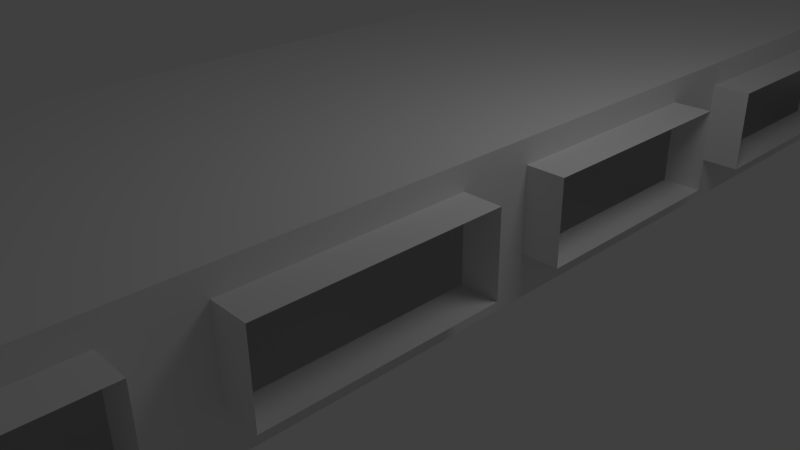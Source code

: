 # Source: battlefield.blend  (saved by Blender 2.64.0; exported with 4.5.12 LTS)
import bpy
from mathutils import Matrix  # noqa: F401  (used for matrix-valued properties, if any)

bpy.ops.wm.read_factory_settings(use_empty=True)
scene = bpy.context.scene
scene.name = 'Scene'

# ---- collections
col_collection_1 = bpy.data.collections.new('Collection 1'); scene.collection.children.link(col_collection_1)

# ---- world
world_world = bpy.data.worlds.new('World'); scene.world = world_world
world_world.color = (0.05088, 0.05088, 0.05088)
world_world.use_sun_shadow = False
world_world.sun_shadow_jitter_overblur = 0.0
world_world.cycles.sampling_method = 'MANUAL'
world_world.cycles.sample_map_resolution = 256

# ---- cameras
cam_camera = bpy.data.cameras.new('Camera')
cam_camera.clip_end = 100.0
cam_camera.lens = 35.0
cam_camera.sensor_width = 32.0
cam_camera.sensor_height = 18.0
cam_camera.ortho_scale = 7.314
cam_camera.dof.focus_distance = 0.0
cam_camera.dof.aperture_fstop = 128.0

# ---- lights
light_lamp = bpy.data.lights.new('Lamp', 'POINT')
light_lamp.transmission_factor = 0.0
light_lamp.cutoff_distance = 30.0
light_lamp.energy = 100.0
light_lamp.shadow_buffer_clip_start = 1.001
light_lamp.shadow_soft_size = 1.0
light_lamp.shadow_maximum_resolution = 0.006
light_lamp.use_absolute_resolution = True
light_lamp.cycles.use_multiple_importance_sampling = False

# ---- meshes
me_plane_001 = bpy.data.meshes.new('Plane.001')
me_plane_001.from_pydata([(1.0, -8.0, 0.0), (-1.0, -8.0, 0.0), (1.0, 8.0, 0.0), (-1.0, 8.0, 0.0), (0.0, -8.0, 0.0), (0.0, 8.0, 0.0), (-1.0, 0.0, 0.0), (1.0, 0.0, 0.0), (0.0, 0.0, 0.0), (1.0, 1.0, 0.0), (1.0, 2.0, 0.0), (1.0, 3.0, 0.0), (1.0, 4.0, 0.0), (1.0, 5.0, 0.0), (1.0, 6.0, 0.0), (1.0, 7.0, 0.0), (-1.0, 1.0, 0.0), (-1.0, 2.0, 0.0), (-1.0, 3.0, 0.0), (-1.0, 4.0, 0.0), (-1.0, 5.0, 0.0), (-1.0, 6.0, 0.0), (-1.0, 7.0, 0.0), (0.0, 1.0, 0.0), (0.0, 2.0, 0.0), (0.0, 3.0, 0.0), (0.0, 4.0, 0.0), (0.0, 5.0, 0.0), (0.0, 6.0, 0.0), (0.0, 7.0, 0.0), (-1.0, -1.0, 0.0), (-1.0, -2.0, 0.0), (-1.0, -3.0, 0.0), (-1.0, -4.0, 0.0), (-1.0, -5.0, 0.0), (-1.0, -6.0, 0.0), (-1.0, -7.0, 0.0), (1.0, -1.0, 0.0), (1.0, -2.0, 0.0), (1.0, -3.0, 0.0), (1.0, -4.0, 0.0), (1.0, -5.0, 0.0), (1.0, -6.0, 0.0), (1.0, -7.0, 0.0), (0.0, -1.0, 0.0), (0.0, -2.0, 0.0), (0.0, -3.0, 0.0), (0.0, -4.0, 0.0), (0.0, -5.0, 0.0), (0.0, -6.0, 0.0), (0.0, -7.0, 0.0)], [], [(50, 36, 1, 4), (43, 50, 4, 0), (9, 23, 8, 7), (23, 16, 6, 8), (2, 5, 29, 15), (15, 29, 28, 14), (14, 28, 27, 13), (13, 27, 26, 12), (12, 26, 25, 11), (11, 25, 24, 10), (10, 24, 23, 9), (5, 3, 22, 29), (29, 22, 21, 28), (28, 21, 20, 27), (27, 20, 19, 26), (26, 19, 18, 25), (25, 18, 17, 24), (24, 17, 16, 23), (8, 6, 30, 44), (44, 30, 31, 45), (45, 31, 32, 46), (46, 32, 33, 47), (47, 33, 34, 48), (48, 34, 35, 49), (49, 35, 36, 50), (7, 8, 44, 37), (37, 44, 45, 38), (38, 45, 46, 39), (39, 46, 47, 40), (40, 47, 48, 41), (41, 48, 49, 42), (42, 49, 50, 43)])
me_plane_001.use_remesh_preserve_volume = False
me_plane_001.use_remesh_preserve_attributes = False
me_plane_001.use_mirror_vertex_groups = False
me_plane_001.update()
me_plane = bpy.data.meshes.new('Plane')
me_plane.from_pydata([(1.0, -13.0, 0.0), (-1.0, -13.0, 0.0), (1.0, 13.0, 0.0), (-1.0, 13.0, 0.0), (-1.0, 0.0, 0.0), (1.0, 0.0, 0.0), (2.0, -13.0, 0.0), (2.0, 13.0, 0.0), (2.0, 0.0, 0.0), (2.0, -13.0, 2.0), (2.0, 13.0, 2.0), (2.0, 0.0, 2.0), (-3.0, -13.0, 2.0), (-3.0, 13.0, 2.0), (-3.0, 0.0, 2.0), (-3.0, -13.0, 0.0), (-3.0, 13.0, 0.0), (-3.0, 0.0, 0.0), (1.0, 8.45, 0.0), (-1.0, 8.45, 0.0), (2.0, 8.45, 0.0), (2.0, 8.45, 2.0), (-3.0, 8.45, 2.0), (-3.0, 8.45, 0.0), (2.0, 12.32, 2.0), (2.0, 12.32, 0.0), (-1.0, 12.32, 0.0), (1.0, 12.32, 0.0), (-3.0, 12.32, 0.0), (-3.0, 12.32, 2.0), (11.0, 8.45, 0.0), (11.0, 8.45, 2.0), (11.0, 12.32, 2.0), (11.0, 12.32, 0.0), (2.0, 8.45, 0.5901), (2.0, -13.0, 0.5901), (2.0, 0.0, 0.5901), (2.0, 13.0, 0.5901), (11.0, 8.45, 1.68), (2.0, 12.32, 1.68), (11.0, 12.32, 1.68), (11.0, 12.32, 0.5901), (11.0, 8.45, 0.5901), (2.0, 12.32, 0.5901), (2.0, 13.0, 1.68), (2.0, 8.45, 1.68), (2.0, -13.0, 1.68), (2.0, 0.0, 1.68), (2.0, 8.0, 2.0), (1.0, 8.0, 0.0), (-1.0, 8.0, 0.0), (2.0, 8.0, 0.0), (-3.0, 8.0, 2.0), (-3.0, 8.0, 0.0), (2.0, 8.0, 1.68), (2.0, 8.0, 0.5901), (-1.0, -8.0, 0.0), (1.0, -8.0, 0.0), (2.0, -8.0, 0.0), (2.0, -8.0, 2.0), (-3.0, -8.0, 2.0), (-3.0, -8.0, 0.0), (2.0, -8.0, 0.5901), (2.0, -8.0, 1.68), (2.0, 4.0, 0.0), (-1.0, 4.0, 0.0), (1.0, 4.0, 0.0), (2.0, 4.0, 2.0), (2.0, 4.0, 0.5901), (2.0, 4.0, 1.68), (-3.0, 4.0, 0.0), (-3.0, 4.0, 2.0), (2.0, -4.0, 0.0), (2.0, -4.0, 2.0), (-3.0, -4.0, 2.0), (-3.0, -4.0, 0.0), (1.0, -4.0, 0.0), (-1.0, -4.0, 0.0), (2.0, -4.0, 1.68), (2.0, -4.0, 0.5901), (2.0, 7.0, 0.0), (1.0, 7.0, 0.0), (2.0, 7.0, 2.0), (-1.0, 7.0, 0.0), (2.0, 7.0, 0.5901), (-3.0, 7.0, 0.0), (-3.0, 7.0, 2.0), (2.0, 7.0, 1.68), (2.0, 3.0, 2.0), (1.0, 3.0, 0.0), (-1.0, 3.0, 0.0), (2.0, 3.0, 0.0), (-3.0, 3.0, 2.0), (-3.0, 3.0, 0.0), (2.0, 3.0, 1.68), (2.0, 3.0, 0.5901), (2.0, 1.0, 0.5901), (2.0, 1.0, 1.68), (-3.0, 1.0, 0.0), (-3.0, 1.0, 2.0), (-1.0, -7.0, 0.0), (2.0, -7.0, 0.5901), (2.0, -7.0, 1.68), (1.0, -7.0, 0.0), (-3.0, -3.0, 2.0), (2.0, -3.0, 0.0), (2.0, -3.0, 2.0), (-3.0, -3.0, 0.0), (2.0, -1.0, 0.5901), (2.0, -1.0, 1.68), (-1.0, -1.0, 0.0), (1.0, -1.0, 0.0), (2.0, 1.0, 0.0), (-1.0, 1.0, 0.0), (1.0, 1.0, 0.0), (2.0, 1.0, 2.0), (-1.0, 5.0, 0.0), (2.0, 5.0, 2.0), (1.0, 5.0, 0.0), (2.0, 5.0, 0.0), (2.0, -5.0, 0.0), (2.0, -5.0, 2.0), (-3.0, -5.0, 2.0), (-3.0, -5.0, 0.0), (2.0, 5.0, 1.68), (-3.0, 5.0, 2.0), (-3.0, 5.0, 0.0), (2.0, 5.0, 0.5901), (-3.0, -7.0, 0.0), (-3.0, -7.0, 2.0), (2.0, -7.0, 2.0), (2.0, -7.0, 0.0), (2.0, 3.5, 1.68), (-3.0, 3.5, 2.0), (-3.0, 3.5, 0.0), (2.0, 3.5, 0.0), (1.0, -3.0, 0.0), (2.0, -3.0, 0.5901), (2.0, -3.0, 1.68), (-1.0, -3.0, 0.0), (-1.0, -3.5, 0.0), (2.0, -3.5, 1.68), (2.0, -3.5, 0.5901), (1.0, -3.5, 0.0), (-3.0, 0.5, 2.0), (-3.0, 0.5, 0.0), (2.0, 0.5, 1.68), (2.0, 0.5, 0.5901), (-3.0, -1.0, 0.0), (-3.0, -1.0, 2.0), (2.0, -1.0, 2.0), (2.0, -1.0, 0.0), (2.0, -0.5, 0.0), (2.0, -0.5, 2.0), (-3.0, -0.5, 2.0), (-3.0, -0.5, 0.0), (2.0, 3.5, 0.5901), (-1.0, 3.5, 0.0), (1.0, 3.5, 0.0), (2.0, 3.5, 2.0), (1.0, -5.0, 0.0), (2.0, -5.0, 1.68), (2.0, -5.0, 0.5901), (-1.0, -5.0, 0.0), (2.0, 4.5, 1.68), (-3.0, 4.5, 2.0), (-3.0, 4.5, 0.0), (2.0, 4.5, 0.5901), (2.0, 4.5, 0.0), (1.0, 4.5, 0.0), (2.0, 4.5, 2.0), (-1.0, 4.5, 0.0), (2.0, 0.5, 0.0), (-1.0, 0.5, 0.0), (1.0, 0.5, 0.0), (2.0, 0.5, 2.0), (-3.0, -4.5, 0.0), (2.0, -4.5, 0.5901), (2.0, -4.5, 1.68), (1.0, -4.5, 0.0), (1.0, -0.5, 0.0), (-1.0, -0.5, 0.0), (2.0, -0.5, 1.68), (2.0, -0.5, 0.5901), (-1.0, -4.5, 0.0), (-3.0, -4.5, 2.0), (2.0, -4.5, 2.0), (2.0, -4.5, 0.0), (-3.0, -3.5, 2.0), (2.0, -3.5, 0.0), (2.0, -3.5, 2.0), (-3.0, -3.5, 0.0), (2.0, 7.5, 0.0), (1.0, 7.5, 0.0), (2.0, 7.5, 2.0), (-1.0, 7.5, 0.0), (2.0, 7.5, 0.5901), (-3.0, 7.5, 0.0), (-3.0, 7.5, 2.0), (2.0, 7.5, 1.68), (-1.0, -7.5, 0.0), (2.0, -7.5, 0.5901), (2.0, -7.5, 1.68), (1.0, -7.5, 0.0), (-3.0, -7.5, 0.0), (-3.0, -7.5, 2.0), (2.0, -7.5, 2.0), (2.0, -7.5, 0.0), (2.5, 7.0, 0.5901), (2.5, 7.0, 1.68), (2.5, 3.0, 1.68), (2.5, 3.0, 0.5901), (2.5, 1.0, 0.5901), (2.5, 1.0, 1.68), (2.5, -7.0, 0.5901), (2.5, -7.0, 1.68), (2.5, -1.0, 0.5901), (2.5, -1.0, 1.68), (2.5, 5.0, 1.68), (2.5, 5.0, 0.5901), (2.5, 3.5, 1.68), (2.5, -3.0, 0.5901), (2.5, -3.0, 1.68), (2.5, -3.5, 1.68), (2.5, -3.5, 0.5901), (2.5, 0.5, 1.68), (2.5, 0.5, 0.5901), (2.5, 3.5, 0.5901), (2.5, -5.0, 1.68), (2.5, -5.0, 0.5901), (2.5, 4.5, 1.68), (2.5, 4.5, 0.5901), (2.5, -4.5, 0.5901), (2.5, -4.5, 1.68), (2.5, -0.5, 1.68), (2.5, -0.5, 0.5901), (2.5, 7.5, 0.5901), (2.5, 7.5, 1.68), (2.5, -7.5, 0.5901), (2.5, -7.5, 1.68)], [], [(57, 56, 1, 0), (144, 175, 11, 14), (57, 0, 6, 58), (25, 7, 2, 27), (43, 37, 7, 25), (63, 46, 9, 59), (29, 13, 10, 24), (59, 9, 12, 60), (26, 3, 16, 28), (61, 15, 1, 56), (27, 26, 19, 18), (20, 25, 27, 18), (43, 25, 33, 41), (2, 3, 26, 27), (19, 26, 28, 23), (22, 29, 24, 21), (42, 41, 33, 30), (42, 30, 20, 34), (25, 20, 30, 33), (32, 31, 21, 24), (39, 44, 37, 43), (38, 40, 41, 42), (24, 39, 40, 32), (39, 43, 41, 40), (38, 42, 34, 45), (58, 6, 35, 62), (24, 10, 44, 39), (31, 32, 40, 38), (31, 38, 45, 21), (62, 35, 46, 63), (173, 4, 5, 174), (172, 174, 5, 8), (173, 145, 17, 4), (146, 147, 36, 47), (147, 172, 8, 36), (48, 21, 45, 54), (22, 21, 48, 52), (19, 50, 49, 18), (20, 18, 49, 51), (19, 23, 53, 50), (45, 34, 55, 54), (34, 20, 51, 55), (194, 48, 54, 199), (203, 200, 56, 57), (203, 57, 58, 207), (202, 63, 59, 206), (206, 59, 60, 205), (204, 61, 56, 200), (207, 58, 62, 201), (201, 62, 63, 202), (159, 67, 69, 132), (165, 170, 67, 71), (191, 75, 77, 140), (168, 169, 66, 64), (164, 167, 68, 69), (189, 72, 79, 142), (171, 166, 70, 65), (167, 168, 64, 68), (143, 76, 72, 189), (142, 79, 78, 141), (171, 65, 66, 169), (190, 73, 74, 188), (143, 140, 77, 76), (141, 78, 73, 190), (117, 82, 87, 124), (198, 194, 82, 86), (192, 193, 81, 80), (196, 84, 208, 236), (195, 197, 85, 83), (196, 192, 80, 84), (195, 83, 81, 193), (183, 108, 216, 235), (92, 88, 115, 99), (177, 162, 229, 232), (170, 117, 124, 164), (121, 130, 129, 122), (95, 91, 112, 96), (237, 209, 87, 199), (84, 80, 119, 127), (86, 82, 117, 125), (83, 116, 118, 81), (80, 81, 118, 119), (83, 85, 126, 116), (115, 88, 94, 97), (182, 109, 150, 153), (124, 87, 209, 218), (133, 159, 88, 92), (156, 135, 91, 95), (157, 90, 89, 158), (135, 158, 89, 91), (175, 115, 97, 146), (157, 134, 93, 90), (90, 93, 98, 113), (90, 113, 114, 89), (111, 110, 139, 136), (109, 138, 106, 150), (202, 102, 215, 239), (91, 89, 114, 112), (155, 148, 110, 181), (160, 103, 131, 120), (180, 181, 110, 111), (235, 234, 182, 183), (150, 106, 104, 149), (180, 111, 151, 152), (152, 151, 108, 183), (153, 150, 149, 154), (111, 136, 105, 151), (186, 121, 122, 185), (148, 107, 139, 110), (151, 105, 137, 108), (113, 98, 145, 173), (179, 160, 120, 187), (65, 70, 134, 157), (123, 128, 100, 163), (67, 170, 164, 69), (179, 184, 163, 160), (187, 120, 162, 177), (178, 161, 121, 186), (136, 139, 140, 143), (176, 123, 163, 184), (116, 171, 169, 118), (160, 163, 100, 103), (161, 102, 130, 121), (224, 221, 137, 142), (69, 68, 156, 132), (120, 131, 101, 162), (119, 118, 169, 168), (11, 175, 146, 47), (116, 126, 166, 171), (125, 117, 170, 165), (147, 146, 225, 226), (113, 173, 174, 114), (127, 119, 168, 167), (96, 112, 172, 147), (65, 157, 158, 66), (88, 159, 132, 94), (11, 153, 154, 14), (71, 67, 159, 133), (68, 64, 135, 156), (138, 141, 190, 106), (64, 66, 158, 135), (78, 178, 186, 73), (99, 115, 175, 144), (8, 152, 183, 36), (112, 114, 174, 172), (36, 183, 182, 47), (201, 202, 239, 238), (75, 176, 184, 77), (5, 4, 181, 180), (76, 179, 187, 72), (47, 182, 153, 11), (5, 180, 152, 8), (17, 155, 181, 4), (106, 190, 188, 104), (136, 143, 189, 105), (107, 191, 140, 139), (138, 109, 217, 222), (105, 189, 142, 137), (73, 186, 185, 74), (72, 187, 177, 79), (79, 177, 178, 78), (76, 77, 184, 179), (82, 194, 199, 87), (52, 48, 194, 198), (51, 49, 193, 192), (54, 55, 196, 199), (50, 53, 197, 195), (55, 51, 192, 196), (50, 195, 193, 49), (103, 203, 207, 131), (233, 228, 161, 178), (128, 204, 200, 100), (103, 100, 200, 203), (130, 206, 205, 129), (102, 202, 206, 130), (131, 207, 201, 101), (212, 211, 95, 96), (142, 141, 223, 224), (227, 220, 132, 156), (141, 138, 222, 223), (238, 214, 101, 201), (146, 97, 213, 225), (102, 161, 228, 215), (220, 210, 94, 132), (219, 208, 84, 127), (97, 94, 210, 213), (226, 212, 96, 147), (164, 124, 218, 230), (221, 216, 108, 137), (156, 95, 211, 227), (214, 229, 162, 101), (231, 219, 127, 167), (232, 233, 178, 177), (167, 164, 230, 231), (236, 237, 199, 196), (234, 217, 109, 182)])
me_plane.use_remesh_preserve_volume = False
me_plane.use_remesh_preserve_attributes = False
me_plane.use_mirror_vertex_groups = False
me_plane.update()

# ---- objects
ob_plane_001 = bpy.data.objects.new('Plane.001', me_plane_001)
ob_plane = bpy.data.objects.new('Plane', me_plane)
ob_lamp = bpy.data.objects.new('Lamp', light_lamp)
ob_camera = bpy.data.objects.new('Camera', cam_camera)

# ---- transforms, parenting, visibility, modifiers, constraints
ob_plane_001.location = (-4.0, 0.0, 0.0)
ob_plane_001.lineart.crease_threshold = 0.0
ob_plane.location = (0.0, 0.0, 0.0)
ob_plane.lineart.crease_threshold = 0.0
ob_lamp.location = (4.076, 1.005, 5.904)
ob_lamp.rotation_euler = (0.6503, 0.05522, 1.866)
ob_lamp.lock_rotations_4d = False
ob_lamp.empty_display_type = 'ARROWS'
ob_lamp.color = (0.0, 0.0, 0.0, 0.0)
ob_lamp.lineart.crease_threshold = 0.0
ob_camera.location = (7.481, -6.508, 5.344)
ob_camera.rotation_euler = (1.109, 0.01082, 0.8149)
ob_camera.lock_rotations_4d = False
ob_camera.empty_display_type = 'ARROWS'
ob_camera.color = (0.0, 0.0, 0.0, 0.0)
ob_camera.display_type = 'WIRE'
ob_camera.lineart.crease_threshold = 0.0

# ---- collection membership
col_collection_1.objects.link(ob_plane_001)
col_collection_1.objects.link(ob_plane)
col_collection_1.objects.link(ob_lamp)
col_collection_1.objects.link(ob_camera)

# ---- scene / render settings (as saved in the file)
scene.camera = ob_camera
scene.frame_start = 1; scene.frame_end = 250; scene.frame_set(1)
scene.render.engine = 'BLENDER_EEVEE_NEXT'
scene.render.image_settings.color_mode = 'RGB'
scene.render.image_settings.compression = 90
scene.render.resolution_percentage = 50
scene.render.dither_intensity = 0.0
scene.render.bake_margin = 2
scene.render.bake_bias = 0.0
scene.cycles.use_denoising = False
scene.cycles.samples = 10
scene.cycles.sampling_pattern = 'TABULATED_SOBOL'
scene.cycles.light_sampling_threshold = 0.0
scene.cycles.use_adaptive_sampling = False
scene.cycles.use_light_tree = False
scene.cycles.blur_glossy = 0.0
scene.cycles.volume_bounces = 1
scene.cycles.pixel_filter_type = 'GAUSSIAN'
scene.cycles.sample_clamp_indirect = 0.0
scene.view_settings.view_transform = 'Standard'
bpy.context.view_layer.update()
